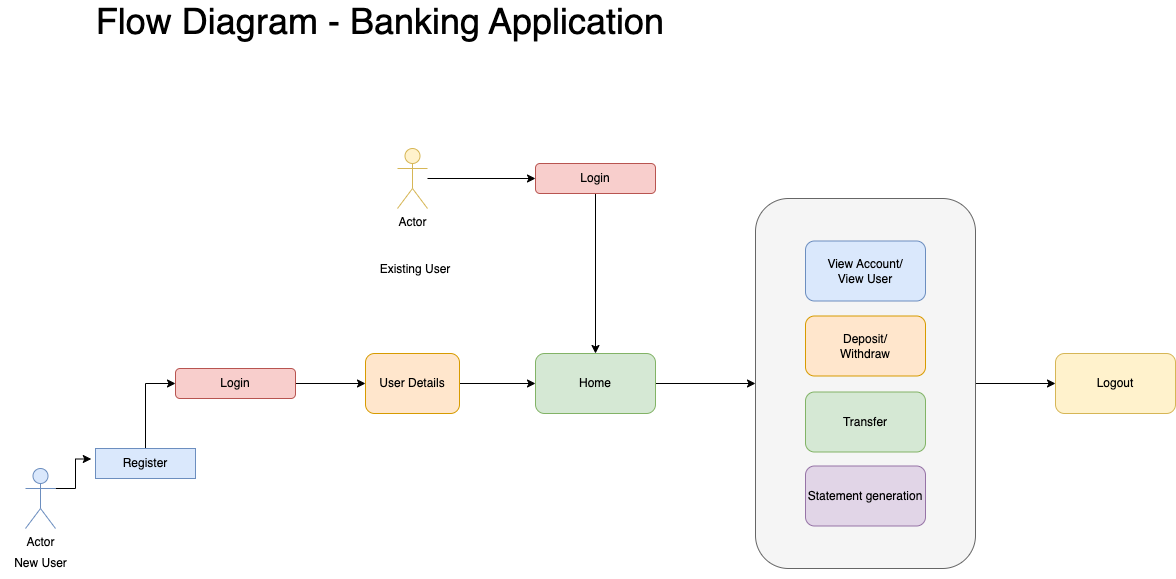

The diagram above was exported from draw.io. Its source (the exported page's mxGraphModel, read from the mxfile embedded in the PNG):
<mxGraphModel dx="1590" dy="2111" grid="1" gridSize="10" guides="1" tooltips="1" connect="1" arrows="1" fold="1" page="1" pageScale="1" pageWidth="827" pageHeight="1169" math="0" shadow="0">
  <root>
    <mxCell id="0" />
    <mxCell id="1" parent="0" />
    <mxCell id="gxY5JQuQmYb9hHzJ42Yl-22" style="edgeStyle=orthogonalEdgeStyle;rounded=0;orthogonalLoop=1;jettySize=auto;html=1;entryX=0;entryY=0.5;entryDx=0;entryDy=0;" edge="1" parent="1" source="gxY5JQuQmYb9hHzJ42Yl-2" target="gxY5JQuQmYb9hHzJ42Yl-9">
      <mxGeometry relative="1" as="geometry" />
    </mxCell>
    <mxCell id="gxY5JQuQmYb9hHzJ42Yl-2" value="Login" style="rounded=1;whiteSpace=wrap;html=1;fillColor=#f8cecc;strokeColor=#b85450;" vertex="1" parent="1">
      <mxGeometry x="190" y="120" width="120" height="30" as="geometry" />
    </mxCell>
    <mxCell id="gxY5JQuQmYb9hHzJ42Yl-8" style="edgeStyle=orthogonalEdgeStyle;rounded=0;orthogonalLoop=1;jettySize=auto;html=1;exitX=0.5;exitY=0;exitDx=0;exitDy=0;entryX=0;entryY=0.5;entryDx=0;entryDy=0;" edge="1" parent="1" source="gxY5JQuQmYb9hHzJ42Yl-3" target="gxY5JQuQmYb9hHzJ42Yl-2">
      <mxGeometry relative="1" as="geometry" />
    </mxCell>
    <mxCell id="gxY5JQuQmYb9hHzJ42Yl-3" value="Register" style="rounded=0;whiteSpace=wrap;html=1;fillColor=#dae8fc;strokeColor=#6c8ebf;" vertex="1" parent="1">
      <mxGeometry x="110" y="200" width="100" height="30" as="geometry" />
    </mxCell>
    <mxCell id="gxY5JQuQmYb9hHzJ42Yl-6" style="edgeStyle=orthogonalEdgeStyle;rounded=0;orthogonalLoop=1;jettySize=auto;html=1;exitX=1;exitY=0.3333333333333333;exitDx=0;exitDy=0;exitPerimeter=0;entryX=-0.042;entryY=0.35;entryDx=0;entryDy=0;entryPerimeter=0;" edge="1" parent="1" source="gxY5JQuQmYb9hHzJ42Yl-5" target="gxY5JQuQmYb9hHzJ42Yl-3">
      <mxGeometry relative="1" as="geometry" />
    </mxCell>
    <mxCell id="gxY5JQuQmYb9hHzJ42Yl-5" value="Actor" style="shape=umlActor;verticalLabelPosition=bottom;verticalAlign=top;html=1;outlineConnect=0;fillColor=#dae8fc;strokeColor=#6c8ebf;" vertex="1" parent="1">
      <mxGeometry x="40" y="220" width="30" height="60" as="geometry" />
    </mxCell>
    <mxCell id="gxY5JQuQmYb9hHzJ42Yl-7" value="New User&lt;br&gt;" style="text;html=1;align=center;verticalAlign=middle;resizable=0;points=[];autosize=1;strokeColor=none;fillColor=none;" vertex="1" parent="1">
      <mxGeometry x="15" y="300" width="80" height="30" as="geometry" />
    </mxCell>
    <mxCell id="gxY5JQuQmYb9hHzJ42Yl-23" style="edgeStyle=orthogonalEdgeStyle;rounded=0;orthogonalLoop=1;jettySize=auto;html=1;entryX=0;entryY=0.5;entryDx=0;entryDy=0;" edge="1" parent="1" source="gxY5JQuQmYb9hHzJ42Yl-9" target="gxY5JQuQmYb9hHzJ42Yl-11">
      <mxGeometry relative="1" as="geometry" />
    </mxCell>
    <mxCell id="gxY5JQuQmYb9hHzJ42Yl-9" value="User Details" style="rounded=1;whiteSpace=wrap;html=1;fillColor=#ffe6cc;strokeColor=#d79b00;" vertex="1" parent="1">
      <mxGeometry x="380" y="105" width="94" height="60" as="geometry" />
    </mxCell>
    <mxCell id="gxY5JQuQmYb9hHzJ42Yl-28" style="edgeStyle=orthogonalEdgeStyle;rounded=0;orthogonalLoop=1;jettySize=auto;html=1;entryX=0;entryY=0.5;entryDx=0;entryDy=0;" edge="1" parent="1" source="gxY5JQuQmYb9hHzJ42Yl-11" target="gxY5JQuQmYb9hHzJ42Yl-12">
      <mxGeometry relative="1" as="geometry" />
    </mxCell>
    <mxCell id="gxY5JQuQmYb9hHzJ42Yl-11" value="Home" style="rounded=1;whiteSpace=wrap;html=1;fillColor=#d5e8d4;strokeColor=#82b366;" vertex="1" parent="1">
      <mxGeometry x="550" y="105" width="120" height="60" as="geometry" />
    </mxCell>
    <mxCell id="gxY5JQuQmYb9hHzJ42Yl-29" style="edgeStyle=orthogonalEdgeStyle;rounded=0;orthogonalLoop=1;jettySize=auto;html=1;entryX=0;entryY=0.5;entryDx=0;entryDy=0;" edge="1" parent="1" source="gxY5JQuQmYb9hHzJ42Yl-12" target="gxY5JQuQmYb9hHzJ42Yl-19">
      <mxGeometry relative="1" as="geometry" />
    </mxCell>
    <mxCell id="gxY5JQuQmYb9hHzJ42Yl-12" value="" style="rounded=1;whiteSpace=wrap;html=1;fillColor=#f5f5f5;strokeColor=#666666;fontColor=#333333;" vertex="1" parent="1">
      <mxGeometry x="770" y="-50" width="220" height="370" as="geometry" />
    </mxCell>
    <mxCell id="gxY5JQuQmYb9hHzJ42Yl-15" value="View Account/&lt;br&gt;View User" style="rounded=1;whiteSpace=wrap;html=1;fillColor=#dae8fc;strokeColor=#6c8ebf;" vertex="1" parent="1">
      <mxGeometry x="820" y="-7.5" width="120" height="60" as="geometry" />
    </mxCell>
    <mxCell id="gxY5JQuQmYb9hHzJ42Yl-16" value="Deposit/&lt;br&gt;Withdraw" style="rounded=1;whiteSpace=wrap;html=1;fillColor=#ffe6cc;strokeColor=#d79b00;" vertex="1" parent="1">
      <mxGeometry x="820" y="67.5" width="120" height="60" as="geometry" />
    </mxCell>
    <mxCell id="gxY5JQuQmYb9hHzJ42Yl-17" value="Transfer" style="rounded=1;whiteSpace=wrap;html=1;fillColor=#d5e8d4;strokeColor=#82b366;" vertex="1" parent="1">
      <mxGeometry x="820" y="143.5" width="120" height="60" as="geometry" />
    </mxCell>
    <mxCell id="gxY5JQuQmYb9hHzJ42Yl-18" value="Statement generation" style="rounded=1;whiteSpace=wrap;html=1;fillColor=#e1d5e7;strokeColor=#9673a6;" vertex="1" parent="1">
      <mxGeometry x="820" y="217.5" width="120" height="60" as="geometry" />
    </mxCell>
    <mxCell id="gxY5JQuQmYb9hHzJ42Yl-19" value="Logout" style="rounded=1;whiteSpace=wrap;html=1;fillColor=#fff2cc;strokeColor=#d6b656;" vertex="1" parent="1">
      <mxGeometry x="1070" y="105" width="120" height="60" as="geometry" />
    </mxCell>
    <mxCell id="gxY5JQuQmYb9hHzJ42Yl-26" style="edgeStyle=orthogonalEdgeStyle;rounded=0;orthogonalLoop=1;jettySize=auto;html=1;" edge="1" parent="1" source="gxY5JQuQmYb9hHzJ42Yl-20" target="gxY5JQuQmYb9hHzJ42Yl-25">
      <mxGeometry relative="1" as="geometry" />
    </mxCell>
    <mxCell id="gxY5JQuQmYb9hHzJ42Yl-20" value="Actor" style="shape=umlActor;verticalLabelPosition=bottom;verticalAlign=top;html=1;outlineConnect=0;fillColor=#fff2cc;strokeColor=#d6b656;" vertex="1" parent="1">
      <mxGeometry x="412" y="-100" width="30" height="60" as="geometry" />
    </mxCell>
    <mxCell id="gxY5JQuQmYb9hHzJ42Yl-27" style="edgeStyle=orthogonalEdgeStyle;rounded=0;orthogonalLoop=1;jettySize=auto;html=1;entryX=0.5;entryY=0;entryDx=0;entryDy=0;" edge="1" parent="1" source="gxY5JQuQmYb9hHzJ42Yl-25" target="gxY5JQuQmYb9hHzJ42Yl-11">
      <mxGeometry relative="1" as="geometry" />
    </mxCell>
    <mxCell id="gxY5JQuQmYb9hHzJ42Yl-25" value="Login" style="rounded=1;whiteSpace=wrap;html=1;fillColor=#f8cecc;strokeColor=#b85450;" vertex="1" parent="1">
      <mxGeometry x="550" y="-85" width="120" height="30" as="geometry" />
    </mxCell>
    <mxCell id="gxY5JQuQmYb9hHzJ42Yl-30" value="Existing User" style="text;html=1;strokeColor=none;fillColor=none;align=center;verticalAlign=middle;whiteSpace=wrap;rounded=0;" vertex="1" parent="1">
      <mxGeometry x="380" y="-7.5" width="100" height="57.5" as="geometry" />
    </mxCell>
    <mxCell id="gxY5JQuQmYb9hHzJ42Yl-31" value="&lt;span style=&quot;font-size: 36px;&quot;&gt;Flow Diagram - Banking Application&lt;br&gt;&lt;br&gt;&lt;/span&gt;" style="text;html=1;strokeColor=none;fillColor=none;align=center;verticalAlign=middle;whiteSpace=wrap;rounded=0;" vertex="1" parent="1">
      <mxGeometry x="60" y="-220" width="670" height="30" as="geometry" />
    </mxCell>
  </root>
</mxGraphModel>